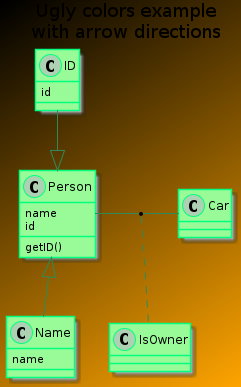

The diagram above was rendered by PlantUML. Its source (embedded in the PNG):
@startuml

skinparam backgroundcolor Black/Orange

skinparam class {
	BackgroundColor PaleGreen
	ArrowColor SeaGreen
	BorderColor SpringGreen
}

title Ugly colors example\nwith arrow directions

class Name {
  name
}

class ID {
  id
}

class Person {
  name
  id
  getID()
}

Person <|-down- Name
Person <|-u- ID

Person -l- Car
(Person, Car) .. IsOwner

@enduml